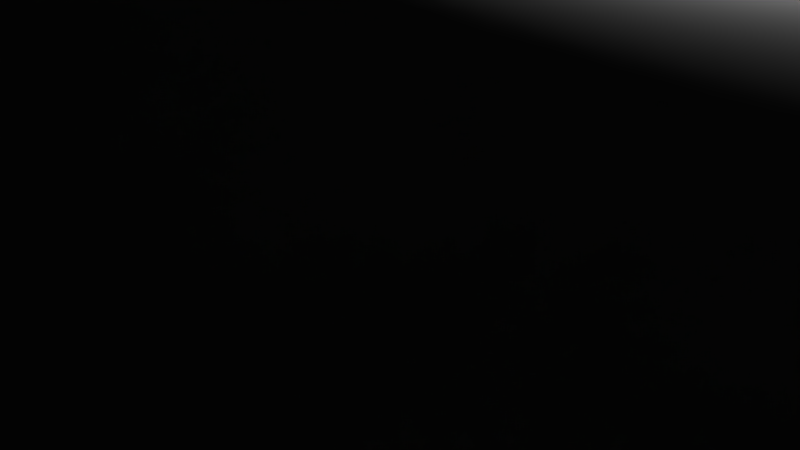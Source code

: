 # Source: SteelBoxM.blend  (saved by Blender 2.79.0; exported with 4.5.12 LTS)
import bpy
from mathutils import Matrix  # noqa: F401  (used for matrix-valued properties, if any)

bpy.ops.wm.read_factory_settings(use_empty=True)
scene = bpy.context.scene
scene.name = 'Scene'

# ---- collections
col_collection_1 = bpy.data.collections.new('Collection 1'); scene.collection.children.link(col_collection_1)

# ---- materials (node trees are filled in below, after node groups)
mat_jwoodenbox1 = bpy.data.materials.new('JWoodenBox1')
mat_jwoodenbox1.alpha_threshold = 0.0
mat_jwoodenbox1.use_transparent_shadow = False
mat_jwoodenbox1.roughness = 0.5

# ---- material node trees

# ---- world
world_world = bpy.data.worlds.new('World'); scene.world = world_world
world_world.color = (0.05088, 0.05088, 0.05088)
world_world.use_sun_shadow = False
world_world.sun_shadow_jitter_overblur = 0.0
world_world.cycles.sampling_method = 'MANUAL'

# ---- cameras
cam_camera = bpy.data.cameras.new('Camera')
cam_camera.clip_end = 100.0
cam_camera.lens = 35.0
cam_camera.sensor_width = 32.0
cam_camera.sensor_height = 18.0
cam_camera.ortho_scale = 7.314
cam_camera.dof.focus_distance = 0.0
cam_camera.dof.aperture_fstop = 128.0

# ---- lights
light_lamp = bpy.data.lights.new('Lamp', 'POINT')
light_lamp.transmission_factor = 0.0
light_lamp.cutoff_distance = 30.0
light_lamp.energy = 100.0
light_lamp.shadow_buffer_clip_start = 1.001
light_lamp.shadow_soft_size = 0.1
light_lamp.shadow_maximum_resolution = 0.006
light_lamp.use_absolute_resolution = True

# ---- meshes
me_group1 = bpy.data.meshes.new('Group1')
me_group1.from_pydata([(-19.41, 46.8, 19.17), (23.5, 46.88, 19.26), (-19.33, 46.88, -23.74), (23.58, 46.8, -23.65), (-19.33, 4.031, 19.26), (-19.41, 4.118, -23.65), (23.58, 4.118, 19.17), (23.5, 4.031, -23.74)], [], [(7, 6, 4, 5), (2, 3, 7, 5), (5, 4, 0, 2), (1, 0, 4, 6), (2, 0, 1, 3), (3, 1, 6, 7)])
me_group1.polygons.foreach_set('use_smooth', [True] * 6)
_uv = me_group1.uv_layers.new(name='UVMap')
_uv.uv.foreach_set('vector', [0.2511, 0.6561, 0.5058, 0.6561, 0.5058, 0.336, 0.2507, 0.336, 0.2507, 0.336, 0.2511, 0.6561, 0.5058, 0.6561, 0.5058, 0.336, 0.5078, 0.6562, 0.5078, 0.3359, 0.25, 0.3359, 0.25, 0.6562, 0.25, 0.6562, 0.25, 0.3359, 0.5078, 0.3359, 0.5078, 0.6562, 0.5058, 0.336, 0.2507, 0.336, 0.2511, 0.6561, 0.5058, 0.6561, 0.5058, 0.6561, 0.5058, 0.336, 0.2507, 0.336, 0.2511, 0.6561])
me_group1.materials.append(mat_jwoodenbox1)
me_group1.use_remesh_preserve_volume = False
me_group1.use_remesh_preserve_attributes = False
me_group1.use_mirror_vertex_groups = False
me_group1.update()
me_group1.normals_split_custom_set([tuple(v) for v in zip(*[iter([0.703, -0.7025, -0.1107, -0.7357, -0.4802, 0.4776, -0.4797, -0.4761, -0.737, -0.1117, -0.7027, -0.7027, 0.7382, 0.477, -0.4771, 0.475, -0.7369, -0.4809, 0.703, -0.7025, -0.1107, -0.1117, -0.7027, -0.7027, -0.1117, -0.7027, -0.7027, -0.4797, -0.4761, -0.737, -0.7025, 0.7031, 0.1101, 0.7382, 0.477, -0.4771, 0.109, 0.7029, 0.7029, -0.7025, 0.7031, 0.1101, -0.4797, -0.4761, -0.737, -0.7357, -0.4802, 0.4776, 0.7382, 0.477, -0.4771, -0.7025, 0.7031, 0.1101, 0.109, 0.7029, 0.7029, 0.475, -0.7369, -0.4809, 0.475, -0.7369, -0.4809, 0.109, 0.7029, 0.7029, -0.7357, -0.4802, 0.4776, 0.703, -0.7025, -0.1107])] * 3)])

# ---- objects
ob_group1 = bpy.data.objects.new('Group1', me_group1)
ob_lamp = bpy.data.objects.new('Lamp', light_lamp)
ob_camera = bpy.data.objects.new('Camera', cam_camera)

# ---- transforms, parenting, visibility, modifiers, constraints
ob_group1.location = (0.0, 0.0, 0.0)
ob_group1.rotation_euler = (1.571, -0.0, 0.0)
ob_group1.show_wire = True
ob_group1.lineart.crease_threshold = 0.0
ob_lamp.location = (4.076, 1.005, 5.904)
ob_lamp.rotation_euler = (0.6503, 0.05522, 1.866)
ob_lamp.lock_rotations_4d = False
ob_lamp.empty_display_type = 'ARROWS'
ob_lamp.color = (0.0, 0.0, 0.0, 0.0)
ob_lamp.lineart.crease_threshold = 0.0
ob_camera.location = (7.481, -6.508, 5.344)
ob_camera.rotation_euler = (1.109, 0.0, 0.8149)
ob_camera.lock_rotations_4d = False
ob_camera.empty_display_type = 'ARROWS'
ob_camera.color = (0.0, 0.0, 0.0, 0.0)
ob_camera.display_type = 'WIRE'
ob_camera.lineart.crease_threshold = 0.0

# ---- collection membership
col_collection_1.objects.link(ob_group1)
col_collection_1.objects.link(ob_lamp)
col_collection_1.objects.link(ob_camera)

# ---- scene / render settings (as saved in the file)
scene.camera = ob_camera
scene.frame_start = 1; scene.frame_end = 250; scene.frame_set(1)
scene.render.engine = 'BLENDER_EEVEE_NEXT'
scene.render.resolution_percentage = 50
scene.render.dither_intensity = 0.0
scene.cycles.use_denoising = False
scene.cycles.samples = 128
scene.cycles.sampling_pattern = 'TABULATED_SOBOL'
scene.cycles.use_adaptive_sampling = False
scene.cycles.use_light_tree = False
scene.cycles.blur_glossy = 0.0
scene.cycles.sample_clamp_indirect = 0.0
scene.view_settings.view_transform = 'Standard'
bpy.context.view_layer.update()
